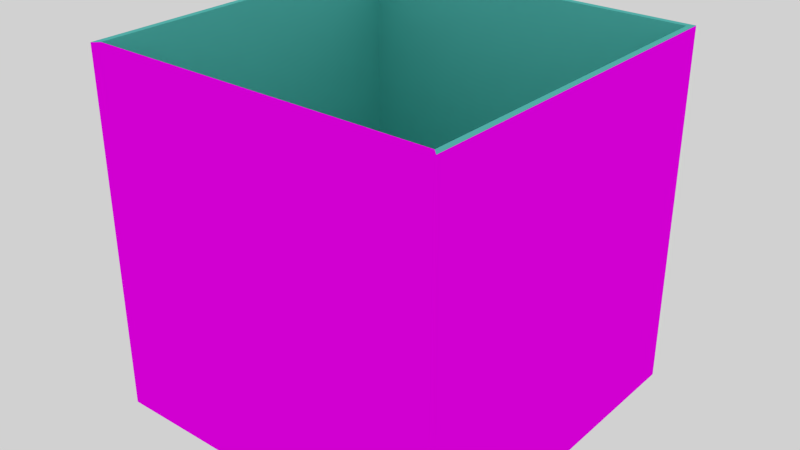 # Source: Cube.blend  (saved by Blender 2.76.0; exported with 4.5.12 LTS)
import bpy
from mathutils import Matrix  # noqa: F401  (used for matrix-valued properties, if any)

bpy.ops.wm.read_factory_settings(use_empty=True)
scene = bpy.context.scene
scene.name = 'Scene'

# ---- collections
col_collection_1 = bpy.data.collections.new('Collection 1'); scene.collection.children.link(col_collection_1)

# ---- images (referenced by path relative to the original .blend; pixels are not part of the script)
import os
ASSET_DIR = os.environ.get("B2B_ASSET_DIR", "")  # directory of the original .blend (textures are referenced by path, not embedded)
HERE = os.path.dirname(os.path.abspath(__file__))  # packed textures are extracted next to this script under _unpacked/

def load_image(name, relpath, width, height, colorspace="sRGB"):
    """Load a texture the original file referenced (path relative to the .blend, or extracted next to this script)."""
    p = next((c for c in (os.path.join(HERE, relpath), os.path.join(ASSET_DIR, relpath)) if relpath and os.path.exists(c)), "")
    if p:
        img = bpy.data.images.load(p, check_existing=True)
        img.name = name
    else:  # same state as the original file: an image datablock whose file is absent (Cycles renders it pink)
        img = bpy.data.images.new(name, width, height)
        img.source = "FILE"
        img.filepath = "//" + (relpath or name)
    img.colorspace_settings.name = colorspace
    return img
img_bluebox_jpg = load_image('bluebox.jpg', 'bluebox.jpg', 1024, 1024, 'sRGB')

# ---- materials (node trees are filled in below, after node groups)
mat_material = bpy.data.materials.new('Material')
mat_material.alpha_threshold = 0.0
mat_material.roughness = 0.5
mat_material.line_color = (0.0, 0.0, 0.0, 1.0)
mat_material_001 = bpy.data.materials.new('Material.001')
mat_material_001.alpha_threshold = 0.0
mat_material_001.roughness = 0.5

# ---- material node trees
mat_material.use_nodes = True; mat_material.node_tree.nodes.clear()
_N = mat_material.node_tree.nodes; _L = mat_material.node_tree.links
n0 = _N.new('ShaderNodeOutputMaterial'); n0.name = 'Material Output'; n0.location = (300, 300)
n1 = _N.new('ShaderNodeBsdfDiffuse'); n1.name = 'Diffuse BSDF'; n1.location = (10, 300)
n2 = _N.new('ShaderNodeTexImage'); n2.name = 'Image Texture'; n2.location = (-180, 300)
n2.width = 140
n2.image = img_bluebox_jpg
_L.new(n1.outputs[0], n0.inputs[0])
_L.new(n2.outputs[0], n1.inputs[0])
n0.is_active_output = True
mat_material_001.use_nodes = True; mat_material_001.node_tree.nodes.clear()
_N = mat_material_001.node_tree.nodes; _L = mat_material_001.node_tree.links
n0 = _N.new('ShaderNodeOutputMaterial'); n0.name = 'Material Output'; n0.location = (300, 300)
n1 = _N.new('ShaderNodeBsdfDiffuse'); n1.name = 'Diffuse BSDF'; n1.location = (10, 300)
n1.inputs[0].default_value = (0.1329, 0.6445, 0.5972, 1.0)
_L.new(n1.outputs[0], n0.inputs[0])
n0.is_active_output = True

# ---- world
world_world = bpy.data.worlds.new('World'); scene.world = world_world
world_world.use_nodes = True; world_world.node_tree.nodes.clear()
_N = world_world.node_tree.nodes; _L = world_world.node_tree.links
n0 = _N.new('ShaderNodeOutputWorld'); n0.name = 'World Output'; n0.location = (300, 300)
n1 = _N.new('ShaderNodeBackground'); n1.name = 'Background'; n1.location = (10, 300)
n1.inputs[0].default_value = (0.6383, 0.6383, 0.6383, 1.0)
_L.new(n1.outputs[0], n0.inputs[0])
n0.is_active_output = True
world_world.color = (0.05088, 0.05088, 0.05088)
world_world.use_sun_shadow = False
world_world.sun_shadow_jitter_overblur = 0.0
world_world.cycles.sampling_method = 'MANUAL'
world_world.cycles.sample_map_resolution = 256

# ---- meshes
me_cube = bpy.data.meshes.new('Cube')
me_cube.from_pydata([(1.0, 1.0, -1.0), (1.0, -1.0, -1.0), (-1.0, -1.0, -1.0), (-1.0, 1.0, -1.0), (1.0, 1.0, 1.0), (1.0, -1.0, 1.0), (-1.0, -1.0, 1.0), (-1.0, 1.0, 1.0), (0.9663, 0.9663, 1.0), (0.9663, -0.9663, 1.0), (-0.9663, 0.9663, 1.0), (-0.9663, -0.9663, 1.0), (0.9663, 0.9663, -0.899), (0.9663, -0.9663, -0.899), (-0.9663, 0.9663, -0.899), (-0.9663, -0.9663, -0.899)], [], [(0, 1, 2, 3), (4, 7, 10, 8), (0, 4, 5, 1), (1, 5, 6, 2), (2, 6, 7, 3), (4, 0, 3, 7), (11, 9, 13, 15), (6, 5, 9, 11), (5, 4, 8, 9), (7, 6, 11, 10), (12, 14, 15, 13), (9, 8, 12, 13), (10, 11, 15, 14), (8, 10, 14, 12)])
me_cube.polygons.foreach_set('material_index', [0, 1, 0, 0, 0, 0, 1, 0, 1, 1, 1, 1, 1, 1])
_uv = me_cube.uv_layers.new(name='UVMap')
_uv.uv.foreach_set('vector', [0.1605, 0.6417, 0.0896, 0.6417, 0.0896, 0.3583, 0.1605, 0.3583, 0.0, 0.0, 0.0, 0.0, 0.0, 0.0, 0.0, 0.0, 0.4834, 5.001e-05, 0.4834, 0.9999, 0.2585, 0.9999, 0.2585, 5.007e-05, 0.2465, 0.02646, 0.2465, 0.9912, 0.0003106, 0.9912, 0.0003106, 0.02646, 0.9992, 0.005469, 0.9992, 0.9945, 0.7531, 0.9945, 0.7531, 0.005469, 0.5018, 0.9832, 0.5018, 0.005923, 0.7469, 0.005923, 0.7469, 0.9832, 0.0, 0.0, 0.0, 0.0, 0.0, 0.0, 0.0, 0.0, 0.0, 0.0, 0.0, 0.0, 0.0, 0.0, 0.0, 0.0, 0.0, 0.0, 0.0, 0.0, 0.0, 0.0, 0.0, 0.0, 0.0, 0.0, 0.0, 0.0, 0.0, 0.0, 0.0, 0.0, 0.0, 0.0, 0.0, 0.0, 0.0, 0.0, 0.0, 0.0, 0.0, 0.0, 0.0, 0.0, 0.0, 0.0, 0.0, 0.0, 0.0, 0.0, 0.0, 0.0, 0.0, 0.0, 0.0, 0.0, 0.0, 0.0, 0.0, 0.0, 0.0, 0.0, 0.0, 0.0])
me_cube.materials.append(mat_material)
me_cube.materials.append(mat_material_001)
me_cube.use_remesh_preserve_volume = False
me_cube.use_remesh_preserve_attributes = False
me_cube.use_mirror_vertex_groups = False
me_cube.update()

# ---- objects
ob_cube = bpy.data.objects.new('Cube', me_cube)

# ---- transforms, parenting, visibility, modifiers, constraints
ob_cube.location = (0.0, 0.0, 0.0)
ob_cube.scale = (7.6, 7.6, 7.6)
ob_cube.lock_rotations_4d = False
ob_cube.empty_display_type = 'ARROWS'
ob_cube.lineart.crease_threshold = 0.0

# ---- collection membership
col_collection_1.objects.link(ob_cube)

# ---- scene / render settings (as saved in the file)
scene.frame_start = 1; scene.frame_end = 250; scene.frame_set(153)
scene.render.engine = 'CYCLES'
scene.render.resolution_percentage = 50
scene.render.dither_intensity = 0.0
scene.cycles.use_denoising = False
scene.cycles.samples = 10
scene.cycles.sampling_pattern = 'TABULATED_SOBOL'
scene.cycles.light_sampling_threshold = 0.0
scene.cycles.use_adaptive_sampling = False
scene.cycles.use_light_tree = False
scene.cycles.blur_glossy = 0.0
scene.cycles.pixel_filter_type = 'GAUSSIAN'
scene.cycles.sample_clamp_indirect = 0.0
scene.view_settings.view_transform = 'Standard'
bpy.context.view_layer.update()

# ---- added for rendering (the .blend has no active camera): camera
cam_auto = bpy.data.cameras.new('AutoCamera')
cam_auto.lens = 50.0
cam_auto.sensor_width = 36.0
cam_auto.clip_end = 1000.0
ob_auto_camera = bpy.data.objects.new('AutoCamera', cam_auto)
scene.collection.objects.link(ob_auto_camera)
ob_auto_camera.location = (24.3586, -29.2303, 19.4868)
ob_auto_camera.rotation_euler = (1.09748, -7.21219e-08, 0.694738)
scene.camera = ob_auto_camera
bpy.context.view_layer.update()
